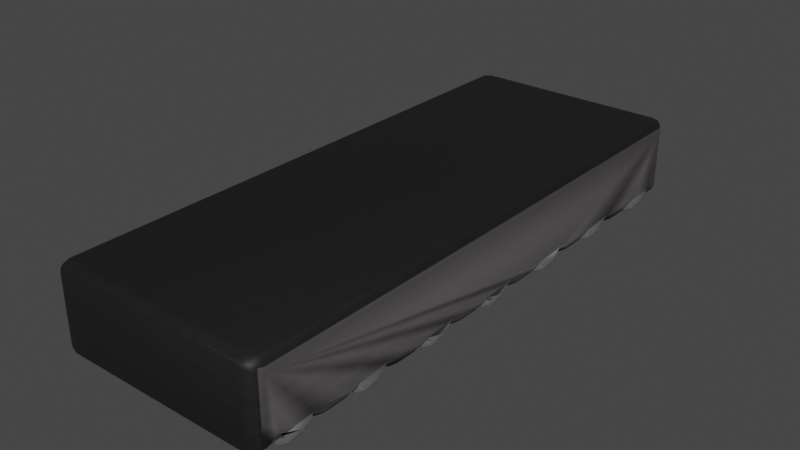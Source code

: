 # Source: SON50P350X135X55-14N.blend  (saved by Blender 3.2.14; exported with 4.5.12 LTS)
import bpy
from mathutils import Matrix  # noqa: F401  (used for matrix-valued properties, if any)

bpy.ops.wm.read_factory_settings(use_empty=True)
scene = bpy.context.scene
scene.name = 'Scene'

# ---- collections
col_collection = bpy.data.collections.new('Collection'); scene.collection.children.link(col_collection)

# ---- materials (node trees are filled in below, after node groups)
mat_plastic_chip_detailed = bpy.data.materials.new('plastic_chip_detailed')
mat_plastic_chip_detailed.use_transparent_shadow = False
mat_plastic_chip_detailed.preview_render_type = 'CUBE'
mat_metal_pins = bpy.data.materials.new('metal_pins')
mat_metal_pins.use_transparent_shadow = False
mat_metal_pins.preview_render_type = 'CUBE'

# ---- node groups
ng_auto_smooth = bpy.data.node_groups.new('Auto Smooth', 'GeometryNodeTree')
_s = ng_auto_smooth.interface.new_socket(name='Geometry', in_out='OUTPUT', socket_type='NodeSocketGeometry')
_s = ng_auto_smooth.interface.new_socket(name='Geometry', in_out='INPUT', socket_type='NodeSocketGeometry')
_s = ng_auto_smooth.interface.new_socket(name='Angle', in_out='INPUT', socket_type='NodeSocketFloat')
_s.subtype = 'ANGLE'
_s.min_value = 0.0
_s.max_value = 3.142
ng_auto_smooth.is_modifier = True
_N = ng_auto_smooth.nodes; _L = ng_auto_smooth.links
n0 = _N.new('NodeGroupOutput'); n0.name = 'Group Output'; n0.location = (480, -100)
n1 = _N.new('NodeGroupInput'); n1.name = 'Group Input'; n1.location = (-420, -300)
n2 = _N.new('NodeGroupInput'); n2.name = 'Group Input.001'; n2.location = (-60, -100)
n3 = _N.new('GeometryNodeSetShadeSmooth'); n3.name = 'Set Shade Smooth'; n3.location = (120, -100)
n3.domain = 'EDGE'
n4 = _N.new('GeometryNodeSetShadeSmooth'); n4.name = 'Set Shade Smooth.001'; n4.location = (300, -100)
n5 = _N.new('GeometryNodeInputMeshEdgeAngle'); n5.name = 'Edge Angle'; n5.location = (-420, -220)
n6 = _N.new('GeometryNodeInputEdgeSmooth'); n6.name = 'Is Edge Smooth'; n6.location = (-60, -160)
n7 = _N.new('GeometryNodeInputShadeSmooth'); n7.name = 'Is Face Smooth'; n7.location = (-240, -340)
n8 = _N.new('FunctionNodeBooleanMath'); n8.name = 'Boolean Math'; n8.location = (-60, -220)
n9 = _N.new('FunctionNodeCompare'); n9.name = 'Compare'; n9.location = (-240, -180)
n9.operation = 'LESS_EQUAL'
_L.new(n5.outputs[0], n9.inputs[0])
_L.new(n4.outputs[0], n0.inputs[0])
_L.new(n1.outputs[1], n9.inputs[1])
_L.new(n9.outputs[0], n8.inputs[0])
_L.new(n7.outputs[0], n8.inputs[1])
_L.new(n2.outputs[0], n3.inputs[0])
_L.new(n6.outputs[0], n3.inputs[1])
_L.new(n3.outputs[0], n4.inputs[0])
_L.new(n8.outputs[0], n3.inputs[2])
n0.is_active_output = True

# ---- material node trees
mat_plastic_chip_detailed.use_nodes = True; mat_plastic_chip_detailed.node_tree.nodes.clear()
_N = mat_plastic_chip_detailed.node_tree.nodes; _L = mat_plastic_chip_detailed.node_tree.links
n0 = _N.new('ShaderNodeTexVoronoi'); n0.name = 'Voronoi Texture'; n0.location = (-17912, 1250)
n1 = _N.new('ShaderNodeOutputMaterial'); n1.name = 'Material Output'; n1.location = (1872, 639)
n2 = _N.new('ShaderNodeNewGeometry'); n2.name = 'Geometry'; n2.location = (961, 1090)
n3 = _N.new('ShaderNodeValToRGB'); n3.name = 'ColorRamp.007'; n3.location = (1181, 773)
while len(n3.color_ramp.elements) > 1: n3.color_ramp.elements.remove(n3.color_ramp.elements[-1])
n3.color_ramp.elements[0].position = 0.3182; n3.color_ramp.elements[0].color = (0.5119, 0.5119, 0.5119, 1.0)
_e = n3.color_ramp.elements.new(0.75); _e.color = (1.0, 0.8921, 0.9277, 1.0)
n4 = _N.new('ShaderNodeTexCoord'); n4.name = 'Texture Coordinate.001'; n4.location = (351, 244)
n5 = _N.new('ShaderNodeBump'); n5.name = 'Bump.001'; n5.location = (1139, 402)
n5.inputs[0].default_value = 0.04
n5.inputs[1].default_value = 1.0
n5.inputs[2].default_value = 1.0
n6 = _N.new('ShaderNodeBsdfPrincipled'); n6.name = 'Principled BSDF'; n6.location = (1501, 615)
n6.distribution = 'GGX'
n6.subsurface_method = 'BURLEY'
n6.inputs[3].default_value = 1.45
n6.inputs[27].default_value = (0.0, 0.0, 0.0, 1.0)
n6.inputs[28].default_value = 1.0
n7 = _N.new('ShaderNodeValToRGB'); n7.name = 'ColorRamp.006'; n7.location = (1181, 1056)
while len(n7.color_ramp.elements) > 1: n7.color_ramp.elements.remove(n7.color_ramp.elements[-1])
n7.color_ramp.elements[0].position = 0.5023; n7.color_ramp.elements[0].color = (0.006974, 0.006974, 0.006974, 1.0)
_e = n7.color_ramp.elements.new(0.5523); _e.color = (0.06171, 0.05594, 0.05776, 1.0)
n8 = _N.new('ShaderNodeTexNoise'); n8.name = 'Noise Texture.002'; n8.location = (690, 352)
n8.inputs[3].default_value = 8.0
n9 = _N.new('ShaderNodeBump'); n9.name = 'Bump'; n9.location = (843, 652)
n9.inputs[0].default_value = 0.1
n9.inputs[1].default_value = 1.0
n9.inputs[2].default_value = 1.0
_L.new(n2.outputs[7], n7.inputs[0])
_L.new(n7.outputs[0], n6.inputs[0])
_L.new(n2.outputs[7], n3.inputs[0])
_L.new(n3.outputs[0], n6.inputs[2])
_L.new(n8.outputs[0], n5.inputs[3])
_L.new(n9.outputs[0], n5.inputs[4])
_L.new(n5.outputs[0], n6.inputs[5])
_L.new(n6.outputs[0], n1.inputs[0])
_L.new(n4.outputs[2], n8.inputs[0])
n1.is_active_output = True
mat_metal_pins.use_nodes = True; mat_metal_pins.node_tree.nodes.clear()
_N = mat_metal_pins.node_tree.nodes; _L = mat_metal_pins.node_tree.links
n0 = _N.new('ShaderNodeMapping'); n0.name = 'Mapping'; n0.location = (-1447, -91)
n0.inputs[3].default_value = (4.8, 1.2, 1.1)
n1 = _N.new('ShaderNodeBsdfPrincipled'); n1.name = 'Principled BSDF'; n1.location = (-560, 254)
n1.distribution = 'GGX'
n1.subsurface_method = 'BURLEY'
n1.inputs[1].default_value = 0.7818
n1.inputs[2].default_value = 0.2886
n1.inputs[3].default_value = 1.45
n1.inputs[13].default_value = 0.0
n1.inputs[27].default_value = (0.0, 0.0, 0.0, 1.0)
n1.inputs[28].default_value = 1.0
n2 = _N.new('ShaderNodeOutputMaterial'); n2.name = 'Material Output.002'; n2.location = (-205, 253)
n2.width = 213
n3 = _N.new('ShaderNodeTexNoise'); n3.name = 'Noise Texture.002'; n3.location = (-1228, -73)
n3.inputs[2].default_value = 0.1
n3.inputs[3].default_value = 7.0
n3.inputs[4].default_value = 0.6
n3.inputs[8].default_value = 0.4
n4 = _N.new('ShaderNodeTexCoord'); n4.name = 'Texture Coordinate'; n4.location = (-1636, -116)
n5 = _N.new('ShaderNodeMix'); n5.name = 'Mix.001'; n5.location = (-921, 45)
n5.data_type = 'RGBA'
n5.inputs[6].default_value = (0.9398, 0.9547, 1.0, 1.0)
n5.inputs[7].default_value = (0.13, 0.1259, 0.1359, 1.0)
n6 = _N.new('ShaderNodeBump'); n6.name = 'Bump.001'; n6.location = (-1001, -227)
n6.inputs[0].default_value = 0.05
n6.inputs[1].default_value = 0.01
n6.inputs[2].default_value = 1.0
_L.new(n1.outputs[0], n2.inputs[0])
_L.new(n3.outputs[0], n6.inputs[3])
_L.new(n0.outputs[0], n3.inputs[0])
_L.new(n3.outputs[0], n5.inputs[0])
_L.new(n4.outputs[3], n0.inputs[0])
_L.new(n5.outputs[2], n1.inputs[0])
_L.new(n6.outputs[0], n1.inputs[5])
n2.is_active_output = True

# ---- world
world_world = bpy.data.worlds.new('World'); scene.world = world_world
world_world.use_nodes = True; world_world.node_tree.nodes.clear()
_N = world_world.node_tree.nodes; _L = world_world.node_tree.links
n0 = _N.new('ShaderNodeOutputWorld'); n0.name = 'World Output'; n0.location = (300, 300)
n1 = _N.new('ShaderNodeBackground'); n1.name = 'Background'; n1.location = (10, 300)
n1.inputs[0].default_value = (0.05088, 0.05088, 0.05088, 1.0)
_L.new(n1.outputs[0], n0.inputs[0])
n0.is_active_output = True
world_world.color = (0.05088, 0.05088, 0.05088)
world_world.use_sun_shadow = False
world_world.sun_shadow_jitter_overblur = 0.0

# ---- meshes
me_shape_9_indexedfaceset_004 = bpy.data.meshes.new('SHAPE_9_IndexedFaceSet.004')
me_shape_9_indexedfaceset_004.from_pydata([(-0.1476, 0.01969, -0.6299), (-0.1476, 0.07874, -0.6299), (0.2657, 0.07874, 0.1575), (0.2657, 0.01969, -0.689), (0.2657, 0.01969, -0.6299), (0.2657, 0.01969, -0.4331), (0.2657, 0.01969, -0.2362), (0.2657, 0.07874, -0.03937), (0.2657, 0.07874, 0.03937), (-0.2657, 0.01969, -0.1575), (-0.2657, 0.01969, -0.2362), (-0.2657, 0.01969, -0.4331), (-0.2657, 0.01969, -0.689), (-0.2657, 0.01969, 0.5512), (-0.2657, 0.07874, 0.2362), (-0.2657, 0.01969, 0.03937), (-0.1476, 0.01969, 0.1575), (-0.2657, 0.01969, 0.3543), (-0.1476, 0.01969, 0.4331), (-0.1476, 0.01969, 0.5512), (-0.2657, 0.01969, 0.6299), (0.1476, 0.01969, 0.6299), (0.2657, 0.01969, 0.4331), (0.1476, 0.01969, 0.4331), (0.1476, 0.01969, 0.2362), (0.1476, 0.01969, 0.1575), (0.2657, 0.01969, 0.1575), (0.2657, 0.01969, 0.03937), (0.2657, 0.01969, -0.03937), (0.1476, 0.01969, -0.3543), (0.2657, 0.01969, -0.5512), (-0.2657, 0.01969, -0.6299), (-0.1476, 0.01969, -0.5512), (-0.2657, 0.01969, -0.5512), (-0.1476, 0.01969, -0.2362), (-0.1476, 0.01969, -0.03937), (-0.1476, 0.01969, 0.03937), (0.2657, 0.01969, 0.689), (-0.2657, 0.01969, 0.689), (-0.2657, 0.2165, 0.689), (-0.2657, 0.2165, -0.689), (0.2657, 0.2165, -0.689), (0.2657, 0.2165, 0.689), (-0.1476, 0.07874, -0.5512), (0.2657, 0.07874, -0.6299), (0.1476, 0.01969, -0.5512), (0.1476, 0.01969, -0.6299), (0.2657, 0.07874, -0.5512), (0.1476, 0.01969, -0.4331), (0.2657, 0.01969, -0.3543), (0.1476, 0.07874, -0.3543), (-0.2657, 0.01969, 0.4331), (-0.1476, 0.07874, 0.4331), (-0.1476, 0.01969, 0.3543), (0.1476, 0.01969, 0.5512), (0.2657, 0.01969, 0.5512), (0.2657, 0.07874, 0.5512), (0.2657, 0.01969, 0.6299), (-0.1476, 0.01969, 0.6299), (-0.1476, 0.07874, 0.5512), (-0.2657, 0.07874, 0.6299), (-0.1476, 0.07874, 0.6299), (0.1476, 0.01969, -0.03937), (0.1476, 0.01969, 0.03937), (-0.1476, 0.01969, -0.1575), (-0.1476, 0.07874, -0.2362), (0.1476, 0.01969, -0.2362), (0.1476, 0.01969, -0.1575), (0.2657, 0.01969, -0.1575), (-0.1476, 0.01969, -0.3543), (-0.2657, 0.01969, -0.3543), (-0.1476, 0.07874, -0.3543), (-0.1476, 0.01969, -0.4331), (0.2657, 0.01969, 0.3543), (0.2657, 0.07874, 0.3543), (0.1476, 0.01969, 0.3543), (0.2657, 0.07874, 0.4331), (0.1476, 0.07874, 0.3543), (-0.1476, 0.01969, 0.2362), (-0.2657, 0.01969, 0.2362), (-0.2657, 0.01969, 0.1575), (-0.1476, 0.07874, 0.1575), (0.2657, 0.01969, 0.2362), (0.1476, 0.07874, 0.2362), (0.1476, 0.07874, 0.1575), (0.2657, 0.07874, 0.2362), (-0.2657, 0.07874, 0.03937), (-0.2657, 0.01969, -0.03937), (-0.2657, 0.07874, -0.03937), (0.2657, 0.0, -0.5512), (0.2657, 0.0, -0.6299), (0.1476, 0.0, -0.5512), (0.1476, 0.07874, -0.5512), (0.1476, 0.07874, -0.6299), (0.1476, 0.0, -0.6299), (-0.1476, 0.0, -0.5512), (-0.2657, 0.0, -0.5512), (-0.1476, 0.0, -0.6299), (-0.2657, 0.0, -0.6299), (-0.2657, 0.07874, -0.5512), (-0.2657, 0.07874, -0.6299), (0.2657, 0.0, -0.3543), (0.2657, 0.07874, -0.3543), (0.1476, 0.0, -0.4331), (0.1476, 0.0, -0.3543), (0.2657, 0.0, -0.4331), (0.2657, 0.07874, -0.4331), (0.1476, 0.07874, -0.4331), (0.1476, 0.0, -0.2362), (0.2657, 0.0, -0.1575), (0.2657, 0.07874, -0.1575), (0.2657, 0.07874, -0.2362), (0.1476, 0.0, -0.1575), (0.1476, 0.07874, -0.1575), (0.2657, 0.0, -0.2362), (0.1476, 0.07874, -0.2362), (0.1476, 0.0, 0.03937), (0.2657, 0.0, -0.03937), (0.2657, 0.0, 0.03937), (0.1476, 0.0, -0.03937), (0.1476, 0.07874, -0.03937), (0.1476, 0.07874, 0.03937), (0.2657, 0.0, 0.1575), (0.2657, 0.0, 0.2362), (0.1476, 0.0, 0.1575), (0.1476, 0.0, 0.2362), (0.2657, 0.0, 0.4331), (0.2657, 0.0, 0.3543), (0.1476, 0.0, 0.4331), (0.1476, 0.07874, 0.4331), (0.1476, 0.0, 0.3543), (0.2657, 0.0, 0.6299), (0.2657, 0.0, 0.5512), (0.2657, 0.07874, 0.6299), (0.1476, 0.0, 0.5512), (0.1476, 0.0, 0.6299), (0.1476, 0.07874, 0.6299), (0.1476, 0.07874, 0.5512), (-0.2657, 0.0, -0.3543), (-0.2657, 0.0, -0.4331), (-0.2657, 0.07874, -0.4331), (-0.2657, 0.07874, -0.3543), (-0.1476, 0.0, -0.4331), (-0.1476, 0.07874, -0.4331), (-0.1476, 0.0, -0.3543), (-0.2657, 0.0, -0.1575), (-0.1476, 0.0, -0.2362), (-0.2657, 0.0, -0.2362), (-0.1476, 0.0, -0.1575), (-0.1476, 0.07874, -0.1575), (-0.2657, 0.07874, -0.1575), (-0.2657, 0.07874, -0.2362), (-0.2657, 0.0, 0.03937), (-0.2657, 0.0, -0.03937), (-0.1476, 0.0, -0.03937), (-0.1476, 0.0, 0.03937), (-0.1476, 0.07874, 0.03937), (-0.1476, 0.07874, -0.03937), (-0.2657, 0.0, 0.2362), (-0.1476, 0.0, 0.1575), (-0.2657, 0.0, 0.1575), (-0.1476, 0.0, 0.2362), (-0.1476, 0.07874, 0.2362), (-0.2657, 0.07874, 0.1575), (-0.2657, 0.0, 0.4331), (-0.1476, 0.0, 0.3543), (-0.2657, 0.0, 0.3543), (-0.2657, 0.07874, 0.4331), (-0.1476, 0.07874, 0.3543), (-0.2657, 0.07874, 0.3543), (-0.1476, 0.0, 0.4331), (-0.2657, 0.0, 0.6299), (-0.1476, 0.0, 0.6299), (-0.2657, 0.07874, 0.5512), (-0.2657, 0.0, 0.5512), (-0.1476, 0.0, 0.5512)], [], [(1, 0, 31), (1, 31, 100), (44, 3, 4), (41, 44, 47), (41, 3, 44), (106, 47, 30), (106, 30, 5), (106, 41, 47), (102, 41, 106), (111, 102, 49), (111, 49, 6), (111, 41, 102), (7, 110, 68), (7, 68, 28), (2, 8, 27), (2, 27, 26), (74, 85, 82), (74, 82, 73), (56, 76, 22), (56, 22, 55), (133, 57, 37), (42, 74, 76), (42, 56, 133), (42, 85, 74), (42, 76, 56), (42, 133, 37), (42, 41, 111), (42, 111, 110), (42, 110, 7), (42, 7, 8), (42, 8, 2), (42, 2, 85), (60, 38, 20), (39, 60, 173), (39, 38, 60), (167, 173, 13), (167, 13, 51), (167, 39, 173), (169, 39, 167), (14, 169, 17), (14, 17, 79), (14, 39, 169), (86, 163, 80), (86, 80, 15), (150, 88, 87), (150, 87, 9), (141, 151, 10), (141, 10, 70), (99, 140, 11), (99, 11, 33), (100, 31, 12), (40, 141, 140), (40, 99, 100), (40, 151, 141), (40, 140, 99), (40, 100, 12), (40, 39, 14), (40, 14, 163), (40, 163, 86), (40, 86, 88), (40, 88, 150), (40, 150, 151), (0, 12, 31), (72, 32, 33), (72, 33, 11), (3, 0, 46), (3, 12, 0), (45, 0, 32), (45, 46, 0), (34, 69, 70), (34, 70, 10), (4, 3, 46), (87, 64, 9), (48, 32, 72), (48, 45, 32), (29, 72, 69), (29, 48, 72), (35, 64, 87), (5, 45, 48), (5, 30, 45), (66, 29, 69), (66, 69, 34), (67, 66, 34), (67, 34, 64), (16, 15, 80), (16, 36, 15), (6, 49, 29), (6, 29, 66), (62, 67, 64), (62, 64, 35), (62, 68, 67), (63, 62, 35), (63, 35, 36), (53, 78, 79), (53, 79, 17), (28, 68, 62), (25, 36, 16), (25, 63, 36), (24, 16, 78), (24, 25, 16), (19, 18, 51), (19, 51, 13), (26, 27, 63), (26, 63, 25), (58, 20, 38), (75, 78, 53), (75, 24, 78), (23, 53, 18), (23, 75, 53), (73, 82, 24), (73, 24, 75), (54, 19, 58), (54, 23, 18), (54, 18, 19), (22, 23, 54), (21, 54, 58), (21, 58, 38), (55, 22, 54), (37, 57, 21), (37, 21, 38), (39, 42, 37), (39, 37, 38), (41, 40, 12), (41, 12, 3), (42, 39, 40), (42, 40, 41), (99, 33, 32), (99, 32, 43), (43, 32, 0), (43, 0, 1), (1, 43, 99), (1, 99, 100), (44, 4, 46), (44, 46, 93), (93, 46, 45), (93, 45, 92), (92, 45, 30), (92, 30, 47), (47, 92, 93), (47, 93, 44), (106, 5, 48), (106, 48, 107), (107, 48, 29), (107, 29, 50), (50, 29, 49), (50, 49, 102), (102, 50, 107), (102, 107, 106), (167, 51, 18), (167, 18, 52), (52, 18, 53), (52, 53, 168), (168, 53, 17), (168, 17, 169), (168, 52, 167), (168, 167, 169), (56, 55, 54), (56, 54, 137), (137, 54, 21), (137, 21, 136), (136, 21, 57), (136, 57, 133), (133, 136, 137), (133, 137, 56), (60, 20, 58), (60, 58, 61), (61, 58, 19), (61, 19, 59), (59, 19, 13), (59, 13, 173), (59, 61, 60), (59, 60, 173), (7, 28, 62), (7, 62, 120), (120, 62, 63), (120, 63, 121), (121, 63, 27), (121, 27, 8), (8, 121, 120), (8, 120, 7), (150, 9, 64), (150, 64, 149), (149, 64, 34), (149, 34, 65), (65, 34, 10), (65, 10, 151), (65, 149, 150), (65, 150, 151), (111, 6, 66), (111, 66, 115), (115, 66, 67), (115, 67, 113), (113, 67, 68), (113, 68, 110), (110, 113, 115), (110, 115, 111), (141, 70, 69), (141, 69, 71), (71, 69, 72), (71, 72, 143), (143, 72, 11), (143, 11, 140), (143, 71, 141), (143, 141, 140), (74, 73, 75), (74, 75, 77), (77, 75, 23), (77, 23, 129), (129, 23, 22), (129, 22, 76), (76, 129, 77), (76, 77, 74), (14, 79, 78), (14, 78, 162), (162, 78, 16), (162, 16, 81), (81, 16, 80), (81, 80, 163), (81, 162, 14), (81, 14, 163), (2, 26, 25), (2, 25, 84), (84, 25, 24), (84, 24, 83), (83, 24, 82), (83, 82, 85), (85, 83, 84), (85, 84, 2), (86, 15, 36), (86, 36, 156), (156, 36, 35), (156, 35, 157), (157, 35, 87), (157, 87, 88), (157, 156, 86), (157, 86, 88), (89, 94, 91), (89, 90, 94), (47, 90, 89), (47, 44, 90), (92, 89, 91), (92, 47, 89), (93, 91, 94), (93, 92, 91), (44, 94, 90), (44, 93, 94), (44, 47, 92), (44, 92, 93), (97, 96, 95), (97, 98, 96), (100, 96, 98), (100, 99, 96), (1, 98, 97), (1, 100, 98), (43, 97, 95), (43, 1, 97), (99, 95, 96), (99, 43, 95), (101, 103, 104), (101, 105, 103), (102, 105, 101), (102, 106, 105), (50, 101, 104), (50, 102, 101), (107, 104, 103), (107, 50, 104), (106, 103, 105), (106, 107, 103), (106, 102, 50), (106, 50, 107), (109, 108, 112), (109, 114, 108), (110, 114, 109), (110, 111, 114), (113, 109, 112), (113, 110, 109), (115, 112, 108), (115, 113, 112), (111, 108, 114), (111, 115, 108), (111, 110, 113), (111, 113, 115), (118, 119, 116), (118, 117, 119), (8, 117, 118), (8, 7, 117), (121, 118, 116), (121, 8, 118), (120, 116, 119), (120, 121, 116), (7, 119, 117), (7, 120, 119), (7, 8, 121), (7, 121, 120), (123, 124, 125), (123, 122, 124), (85, 122, 123), (85, 2, 122), (83, 123, 125), (83, 85, 123), (84, 125, 124), (84, 83, 125), (2, 124, 122), (2, 84, 124), (2, 85, 83), (2, 83, 84), (126, 130, 128), (126, 127, 130), (76, 127, 126), (76, 74, 127), (129, 126, 128), (129, 76, 126), (77, 128, 130), (77, 129, 128), (74, 130, 127), (74, 77, 130), (74, 76, 129), (74, 129, 77), (131, 134, 135), (131, 132, 134), (133, 132, 131), (133, 56, 132), (136, 131, 135), (136, 133, 131), (137, 135, 134), (137, 136, 135), (56, 134, 132), (56, 137, 134), (56, 133, 136), (56, 136, 137), (142, 138, 144), (142, 139, 138), (140, 138, 139), (140, 141, 138), (143, 139, 142), (143, 140, 139), (71, 142, 144), (71, 143, 142), (141, 144, 138), (141, 71, 144), (146, 145, 148), (146, 147, 145), (151, 145, 147), (151, 150, 145), (65, 147, 146), (65, 151, 147), (149, 146, 148), (149, 65, 146), (150, 148, 145), (150, 149, 148), (154, 152, 155), (154, 153, 152), (88, 152, 153), (88, 86, 152), (157, 153, 154), (157, 88, 153), (156, 154, 155), (156, 157, 154), (86, 155, 152), (86, 156, 155), (159, 158, 161), (159, 160, 158), (163, 158, 160), (163, 14, 158), (81, 160, 159), (81, 163, 160), (162, 159, 161), (162, 81, 159), (14, 161, 158), (14, 162, 161), (165, 164, 170), (165, 166, 164), (169, 164, 166), (169, 167, 164), (168, 166, 165), (168, 169, 166), (52, 165, 170), (52, 168, 165), (167, 170, 164), (167, 52, 170), (175, 171, 172), (175, 174, 171), (173, 171, 174), (173, 60, 171), (59, 174, 175), (59, 173, 174), (61, 175, 172), (61, 59, 175), (60, 172, 171), (60, 61, 172)])
me_shape_9_indexedfaceset_004.polygons.foreach_set('use_smooth', [True] * 390)
me_shape_9_indexedfaceset_004.polygons.foreach_set('material_index', [0, 0, 0, 0, 0, 0, 0, 0, 0, 0, 0, 0, 0, 0, 0, 0, 0, 0, 0, 0, 0, 0, 0, 0, 0, 0, 0, 0, 0, 0, 0, 0, 0, 0, 0, 0, 0, 0, 0, 0, 0, 0, 0, 0, 0, 0, 0, 0, 0, 0, 0, 0, 0, 0, 0, 0, 0, 0, 0, 0, 0, 0, 0, 0, 0, 0, 0, 0, 0, 0, 0, 0, 0, 0, 0, 0, 0, 0, 0, 0, 0, 0, 0, 0, 0, 0, 0, 0, 0, 0, 0, 0, 0, 0, 0, 0, 0, 0, 0, 0, 0, 0, 0, 0, 0, 0, 0, 0, 0, 0, 0, 0, 0, 0, 0, 0, 0, 0, 0, 0, 0, 0, 0, 0, 0, 0, 0, 0, 0, 0, 0, 0, 0, 0, 0, 0, 0, 0, 0, 0, 0, 0, 0, 0, 0, 0, 0, 0, 0, 0, 0, 0, 0, 0, 0, 0, 0, 0, 0, 0, 0, 0, 0, 0, 0, 0, 0, 0, 0, 0, 0, 0, 0, 0, 0, 0, 0, 0, 0, 0, 0, 0, 0, 0, 0, 0, 0, 0, 0, 0, 0, 0, 0, 0, 0, 0, 0, 0, 0, 0, 0, 0, 0, 0, 0, 0, 0, 0, 0, 0, 0, 0, 0, 0, 0, 0, 0, 0, 0, 0, 0, 0, 0, 0, 0, 0, 0, 0, 0, 0, 0, 0, 0, 0, 0, 0, 1, 1, 1, 1, 1, 1, 1, 1, 1, 1, 1, 1, 1, 1, 1, 1, 1, 1, 1, 1, 1, 1, 1, 1, 1, 1, 1, 1, 1, 1, 1, 1, 1, 1, 1, 1, 1, 1, 1, 1, 1, 1, 1, 1, 1, 1, 1, 1, 1, 1, 1, 1, 1, 1, 1, 1, 1, 1, 1, 1, 1, 1, 1, 1, 1, 1, 1, 1, 1, 1, 1, 1, 1, 1, 1, 1, 1, 1, 1, 1, 1, 1, 1, 1, 1, 1, 1, 1, 1, 1, 1, 1, 1, 1, 1, 1, 1, 1, 1, 1, 1, 1, 1, 1, 1, 1, 1, 1, 1, 1, 1, 1, 1, 1, 1, 1, 1, 1, 1, 1, 1, 1, 1, 1, 1, 1, 1, 1, 1, 1, 1, 1, 1, 1, 1, 1, 1, 1, 1, 1, 1, 1, 1, 1, 1, 1, 1, 1, 1, 1, 1, 1, 1, 1])
_uv = me_shape_9_indexedfaceset_004.uv_layers.new(name='UVMap')
_uv.uv.foreach_set('vector', [1.0, 1.0, 1.0, 0.0, 0.0, 0.0, 1.0, 1.0, 0.0, 0.0, 0.0, 1.0, 0.04286, 0.3, 0.0, 0.0, 0.04286, 0.0, 0.0, 1.0, 0.04286, 0.3, 0.1, 0.3, 0.0, 1.0, 0.0, 0.0, 0.04286, 0.3, 0.1857, 0.3, 0.1, 0.3, 0.1, 0.0, 0.1857, 0.3, 0.1, 0.0, 0.1857, 0.0, 0.1857, 0.3, 0.0, 1.0, 0.1, 0.3, 0.2429, 0.3, 0.0, 1.0, 0.1857, 0.3, 0.3286, 0.3, 0.2429, 0.3, 0.2429, 0.0, 0.3286, 0.3, 0.2429, 0.0, 0.3286, 0.0, 0.3286, 0.3, 0.0, 1.0, 0.2429, 0.3, 0.4714, 0.3, 0.3857, 0.3, 0.3857, 0.0, 0.4714, 0.3, 0.3857, 0.0, 0.4714, 0.0, 0.6143, 0.3, 0.5286, 0.3, 0.5286, 0.0, 0.6143, 0.3, 0.5286, 0.0, 0.6143, 0.0, 0.7571, 0.3, 0.6714, 0.3, 0.6714, 0.0, 0.7571, 0.3, 0.6714, 0.0, 0.7571, 0.0, 0.9, 0.3, 0.8143, 0.3, 0.8143, 0.0, 0.9, 0.3, 0.8143, 0.0, 0.9, 0.0, 0.9571, 0.3, 0.9571, 0.0, 1.0, 0.0, 1.0, 1.0, 0.7571, 0.3, 0.8143, 0.3, 1.0, 1.0, 0.9, 0.3, 0.9571, 0.3, 1.0, 1.0, 0.6714, 0.3, 0.7571, 0.3, 1.0, 1.0, 0.8143, 0.3, 0.9, 0.3, 1.0, 1.0, 0.9571, 0.3, 1.0, 0.0, 1.0, 1.0, 0.0, 1.0, 0.3286, 0.3, 1.0, 1.0, 0.3286, 0.3, 0.3857, 0.3, 1.0, 1.0, 0.3857, 0.3, 0.4714, 0.3, 1.0, 1.0, 0.4714, 0.3, 0.5286, 0.3, 1.0, 1.0, 0.5286, 0.3, 0.6143, 0.3, 1.0, 1.0, 0.6143, 0.3, 0.6714, 0.3, 0.9571, 0.3, 1.0, 0.0, 0.9571, 0.0, 1.0, 1.0, 0.9571, 0.3, 0.9, 0.3, 1.0, 1.0, 1.0, 0.0, 0.9571, 0.3, 0.8143, 0.3, 0.9, 0.3, 0.9, 0.0, 0.8143, 0.3, 0.9, 0.0, 0.8143, 0.0, 0.8143, 0.3, 1.0, 1.0, 0.9, 0.3, 0.7571, 0.3, 1.0, 1.0, 0.8143, 0.3, 0.6714, 0.3, 0.7571, 0.3, 0.7571, 0.0, 0.6714, 0.3, 0.7571, 0.0, 0.6714, 0.0, 0.6714, 0.3, 1.0, 1.0, 0.7571, 0.3, 0.5286, 0.3, 0.6143, 0.3, 0.6143, 0.0, 0.5286, 0.3, 0.6143, 0.0, 0.5286, 0.0, 0.3857, 0.3, 0.4714, 0.3, 0.4714, 0.0, 0.3857, 0.3, 0.4714, 0.0, 0.3857, 0.0, 0.2429, 0.3, 0.3286, 0.3, 0.3286, 0.0, 0.2429, 0.3, 0.3286, 0.0, 0.2429, 0.0, 0.1, 0.3, 0.1857, 0.3, 0.1857, 0.0, 0.1, 0.3, 0.1857, 0.0, 0.1, 0.0, 0.04286, 0.3, 0.04286, 0.0, 0.0, 0.0, 0.0, 1.0, 0.2429, 0.3, 0.1857, 0.3, 0.0, 1.0, 0.1, 0.3, 0.04286, 0.3, 0.0, 1.0, 0.3286, 0.3, 0.2429, 0.3, 0.0, 1.0, 0.1857, 0.3, 0.1, 0.3, 0.0, 1.0, 0.04286, 0.3, 0.0, 0.0, 0.0, 1.0, 1.0, 1.0, 0.6714, 0.3, 0.0, 1.0, 0.6714, 0.3, 0.6143, 0.3, 0.0, 1.0, 0.6143, 0.3, 0.5286, 0.3, 0.0, 1.0, 0.5286, 0.3, 0.4714, 0.3, 0.0, 1.0, 0.4714, 0.3, 0.3857, 0.3, 0.0, 1.0, 0.3857, 0.3, 0.3286, 0.3, 0.04286, 0.2222, 0.0, 0.0, 0.04286, 0.0, 0.1857, 0.2222, 0.1, 0.2222, 0.1, 0.0, 0.1857, 0.2222, 0.1, 0.0, 0.1857, 0.0, 0.0, 1.0, 0.04286, 0.2222, 0.04286, 0.7778, 0.0, 1.0, 0.0, 0.0, 0.04286, 0.2222, 0.1, 0.7778, 0.04286, 0.2222, 0.1, 0.2222, 0.1, 0.7778, 0.04286, 0.7778, 0.04286, 0.2222, 0.3286, 0.2222, 0.2429, 0.2222, 0.2429, 0.0, 0.3286, 0.2222, 0.2429, 0.0, 0.3286, 0.0, 0.04286, 1.0, 0.0, 1.0, 0.04286, 0.7778, 0.4714, 0.0, 0.3857, 0.2222, 0.3857, 0.0, 0.1857, 0.7778, 0.1, 0.2222, 0.1857, 0.2222, 0.1857, 0.7778, 0.1, 0.7778, 0.1, 0.2222, 0.2429, 0.7778, 0.1857, 0.2222, 0.2429, 0.2222, 0.2429, 0.7778, 0.1857, 0.7778, 0.1857, 0.2222, 0.4714, 0.2222, 0.3857, 0.2222, 0.4714, 0.0, 0.1857, 1.0, 0.1, 0.7778, 0.1857, 0.7778, 0.1857, 1.0, 0.1, 1.0, 0.1, 0.7778, 0.3286, 0.7778, 0.2429, 0.7778, 0.2429, 0.2222, 0.3286, 0.7778, 0.2429, 0.2222, 0.3286, 0.2222, 0.3857, 0.7778, 0.3286, 0.7778, 0.3286, 0.2222, 0.3857, 0.7778, 0.3286, 0.2222, 0.3857, 0.2222, 0.6143, 0.2222, 0.5286, 0.0, 0.6143, 0.0, 0.6143, 0.2222, 0.5286, 0.2222, 0.5286, 0.0, 0.3286, 1.0, 0.2429, 1.0, 0.2429, 0.7778, 0.3286, 1.0, 0.2429, 0.7778, 0.3286, 0.7778, 0.4714, 0.7778, 0.3857, 0.7778, 0.3857, 0.2222, 0.4714, 0.7778, 0.3857, 0.2222, 0.4714, 0.2222, 0.4714, 0.7778, 0.3857, 1.0, 0.3857, 0.7778, 0.5286, 0.7778, 0.4714, 0.7778, 0.4714, 0.2222, 0.5286, 0.7778, 0.4714, 0.2222, 0.5286, 0.2222, 0.7571, 0.2222, 0.6714, 0.2222, 0.6714, 0.0, 0.7571, 0.2222, 0.6714, 0.0, 0.7571, 0.0, 0.4714, 1.0, 0.3857, 1.0, 0.4714, 0.7778, 0.6143, 0.7778, 0.5286, 0.2222, 0.6143, 0.2222, 0.6143, 0.7778, 0.5286, 0.7778, 0.5286, 0.2222, 0.6714, 0.7778, 0.6143, 0.2222, 0.6714, 0.2222, 0.6714, 0.7778, 0.6143, 0.7778, 0.6143, 0.2222, 0.9, 0.2222, 0.8143, 0.2222, 0.8143, 0.0, 0.9, 0.2222, 0.8143, 0.0, 0.9, 0.0, 0.6143, 1.0, 0.5286, 1.0, 0.5286, 0.7778, 0.6143, 1.0, 0.5286, 0.7778, 0.6143, 0.7778, 0.9571, 0.2222, 0.9571, 0.0, 1.0, 0.0, 0.7571, 0.7778, 0.6714, 0.2222, 0.7571, 0.2222, 0.7571, 0.7778, 0.6714, 0.7778, 0.6714, 0.2222, 0.8143, 0.7778, 0.7571, 0.2222, 0.8143, 0.2222, 0.8143, 0.7778, 0.7571, 0.7778, 0.7571, 0.2222, 0.7571, 1.0, 0.6714, 1.0, 0.6714, 0.7778, 0.7571, 1.0, 0.6714, 0.7778, 0.7571, 0.7778, 0.9, 0.7778, 0.9, 0.2222, 0.9571, 0.2222, 0.9, 0.7778, 0.8143, 0.7778, 0.8143, 0.2222, 0.9, 0.7778, 0.8143, 0.2222, 0.9, 0.2222, 0.8143, 1.0, 0.8143, 0.7778, 0.9, 0.7778, 0.9571, 0.7778, 0.9, 0.7778, 0.9571, 0.2222, 0.9571, 0.7778, 0.9571, 0.2222, 1.0, 0.0, 0.9, 1.0, 0.8143, 1.0, 0.9, 0.7778, 1.0, 1.0, 0.9571, 1.0, 0.9571, 0.7778, 1.0, 1.0, 0.9571, 0.7778, 1.0, 0.0, 0.0, 1.0, 1.0, 1.0, 1.0, 0.0, 0.0, 1.0, 1.0, 0.0, 0.0, 0.0, 1.0, 1.0, 0.0, 1.0, 0.0, 0.0, 1.0, 1.0, 0.0, 0.0, 1.0, 0.0, 1.0, 1.0, 1.0, 0.0, 0.0, 0.0, 1.0, 1.0, 0.0, 0.0, 0.0, 1.0, 0.0, 1.0, 0.0, 0.0, 1.0, 0.0, 0.0, 1.0, 1.0, 0.0, 1.0, 1.0, 1.0, 1.0, 1.0, 0.0, 0.0, 0.0, 1.0, 1.0, 0.0, 0.0, 0.0, 1.0, 1.0, 0.0, 1.0, 1.0, 0.0, 1.0, 1.0, 0.0, 0.0, 1.0, 0.0, 0.0, 1.0, 1.0, 1.0, 0.0, 0.0, 0.0, 1.0, 1.0, 0.0, 0.0, 0.0, 1.0, 0.0, 1.0, 0.0, 0.0, 1.0, 0.0, 0.0, 1.0, 1.0, 0.0, 1.0, 1.0, 0.0, 1.0, 0.0, 0.0, 1.0, 0.0, 0.0, 1.0, 1.0, 0.0, 1.0, 1.0, 1.0, 1.0, 0.0, 1.0, 0.0, 0.0, 1.0, 1.0, 0.0, 0.0, 1.0, 0.0, 1.0, 1.0, 1.0, 0.0, 0.0, 0.0, 1.0, 1.0, 0.0, 0.0, 0.0, 1.0, 0.0, 1.0, 0.0, 0.0, 1.0, 0.0, 0.0, 1.0, 1.0, 0.0, 1.0, 1.0, 0.0, 1.0, 0.0, 0.0, 1.0, 0.0, 0.0, 1.0, 1.0, 0.0, 1.0, 1.0, 1.0, 1.0, 0.0, 1.0, 0.0, 0.0, 1.0, 1.0, 0.0, 0.0, 1.0, 0.0, 0.0, 1.0, 0.0, 0.0, 1.0, 0.0, 0.0, 1.0, 1.0, 0.0, 1.0, 1.0, 1.0, 1.0, 1.0, 0.0, 0.0, 0.0, 1.0, 1.0, 0.0, 0.0, 0.0, 1.0, 1.0, 1.0, 1.0, 0.0, 0.0, 0.0, 1.0, 1.0, 0.0, 0.0, 0.0, 1.0, 1.0, 0.0, 1.0, 1.0, 0.0, 1.0, 1.0, 0.0, 0.0, 1.0, 0.0, 0.0, 1.0, 1.0, 1.0, 0.0, 0.0, 0.0, 1.0, 1.0, 0.0, 0.0, 0.0, 1.0, 0.0, 1.0, 0.0, 0.0, 1.0, 0.0, 0.0, 1.0, 1.0, 0.0, 1.0, 1.0, 0.0, 1.0, 0.0, 0.0, 1.0, 0.0, 0.0, 1.0, 1.0, 0.0, 1.0, 1.0, 1.0, 1.0, 0.0, 1.0, 0.0, 0.0, 1.0, 1.0, 0.0, 0.0, 1.0, 0.0, 0.0, 1.0, 0.0, 0.0, 1.0, 0.0, 0.0, 1.0, 1.0, 0.0, 1.0, 1.0, 1.0, 1.0, 1.0, 0.0, 0.0, 0.0, 1.0, 1.0, 0.0, 0.0, 0.0, 1.0, 1.0, 1.0, 1.0, 0.0, 0.0, 0.0, 1.0, 1.0, 0.0, 0.0, 0.0, 1.0, 1.0, 0.0, 1.0, 1.0, 0.0, 1.0, 1.0, 0.0, 0.0, 1.0, 0.0, 0.0, 1.0, 1.0, 1.0, 0.0, 0.0, 0.0, 1.0, 1.0, 0.0, 0.0, 0.0, 1.0, 0.0, 1.0, 0.0, 0.0, 1.0, 0.0, 0.0, 1.0, 1.0, 0.0, 1.0, 1.0, 0.0, 1.0, 0.0, 0.0, 1.0, 0.0, 0.0, 1.0, 1.0, 0.0, 1.0, 1.0, 1.0, 1.0, 0.0, 1.0, 0.0, 0.0, 1.0, 1.0, 0.0, 0.0, 1.0, 0.0, 0.0, 1.0, 0.0, 0.0, 1.0, 0.0, 0.0, 1.0, 1.0, 0.0, 1.0, 1.0, 1.0, 1.0, 1.0, 0.0, 0.0, 0.0, 1.0, 1.0, 0.0, 0.0, 0.0, 1.0, 1.0, 1.0, 1.0, 0.0, 0.0, 0.0, 1.0, 1.0, 0.0, 0.0, 0.0, 1.0, 1.0, 0.0, 1.0, 1.0, 0.0, 1.0, 1.0, 0.0, 0.0, 1.0, 0.0, 0.0, 1.0, 1.0, 1.0, 0.0, 0.0, 0.0, 1.0, 1.0, 0.0, 0.0, 0.0, 1.0, 0.0, 1.0, 0.0, 0.0, 1.0, 0.0, 0.0, 1.0, 1.0, 0.0, 1.0, 1.0, 0.0, 1.0, 0.0, 0.0, 1.0, 0.0, 0.0, 1.0, 1.0, 0.0, 1.0, 1.0, 1.0, 1.0, 0.0, 1.0, 0.0, 0.0, 1.0, 1.0, 0.0, 0.0, 1.0, 0.0, 0.0, 1.0, 0.0, 0.0, 1.0, 0.0, 0.0, 1.0, 1.0, 0.0, 1.0, 1.0, 1.0, 1.0, 1.0, 0.0, 0.0, 0.0, 1.0, 1.0, 0.0, 0.0, 0.0, 1.0, 1.0, 1.0, 1.0, 0.0, 0.0, 0.0, 1.0, 1.0, 0.0, 0.0, 0.0, 1.0, 1.0, 0.0, 1.0, 1.0, 0.0, 1.0, 1.0, 0.0, 0.0, 1.0, 0.0, 0.0, 1.0, 1.0, 1.0, 0.0, 0.0, 0.0, 1.0, 1.0, 0.0, 0.0, 0.0, 1.0, 0.0, 1.0, 0.0, 0.0, 1.0, 0.0, 0.0, 1.0, 1.0, 0.0, 1.0, 1.0, 0.0, 1.0, 0.0, 0.0, 1.0, 0.0, 0.0, 1.0, 1.0, 0.0, 1.0, 1.0, 1.0, 1.0, 0.0, 1.0, 0.0, 0.0, 1.0, 1.0, 0.0, 0.0, 1.0, 0.0, 0.0, 1.0, 0.0, 0.0, 1.0, 0.0, 0.0, 1.0, 1.0, 0.0, 1.0, 1.0, 1.0, 1.0, 1.0, 0.0, 0.0, 0.0, 1.0, 1.0, 0.0, 0.0, 0.0, 1.0, 1.0, 1.0, 1.0, 0.0, 0.0, 0.0, 1.0, 1.0, 0.0, 0.0, 0.0, 1.0, 1.0, 0.0, 1.0, 1.0, 0.0, 1.0, 1.0, 0.0, 0.0, 1.0, 0.0, 0.0, 1.0, 1.0, 1.0, 0.0, 0.0, 0.0, 1.0, 1.0, 0.0, 0.0, 0.0, 1.0, 0.0, 1.0, 0.0, 0.0, 1.0, 0.0, 0.0, 1.0, 1.0, 0.0, 1.0, 1.0, 0.0, 1.0, 0.0, 0.0, 1.0, 0.0, 0.0, 1.0, 1.0, 0.0, 1.0, 1.0, 1.0, 1.0, 0.0, 1.0, 0.0, 0.0, 1.0, 1.0, 0.0, 0.0, 1.0, 0.0, 0.0, 1.0, 0.0, 0.0, 1.0, 0.0, 0.0, 1.0, 1.0, 0.0, 1.0, 1.0, 1.0, 1.0, 1.0, 0.0, 0.0, 0.0, 1.0, 1.0, 0.0, 0.0, 0.0, 1.0, 1.0, 1.0, 1.0, 0.0, 0.0, 0.0, 1.0, 1.0, 0.0, 0.0, 0.0, 1.0, 1.0, 0.0, 1.0, 1.0, 0.0, 1.0, 1.0, 0.0, 0.0, 1.0, 0.0, 0.0, 1.0, 1.0, 0.0, 0.0, 0.0, 1.0, 1.0, 1.0, 1.0, 0.0, 0.0, 0.0, 1.0, 1.0, 0.0, 0.0, 1.0, 0.0, 1.0, 1.0, 0.0, 1.0, 0.0, 0.0, 0.0, 1.0, 1.0, 0.0, 0.0, 0.0, 0.0, 1.0, 1.0, 1.0, 1.0, 0.0, 0.0, 1.0, 1.0, 0.0, 0.0, 0.0, 0.0, 1.0, 1.0, 1.0, 1.0, 0.0, 1.0, 1.0, 0.0, 0.0, 1.0, 0.0, 1.0, 1.0, 0.0, 1.0, 0.0, 0.0, 1.0, 0.0, 1.0, 1.0, 0.0, 1.0, 1.0, 0.0, 0.0, 1.0, 0.0, 0.0, 1.0, 0.0, 0.0, 1.0, 1.0, 1.0, 1.0, 0.0, 0.0, 0.0, 0.0, 1.0, 0.0, 1.0, 1.0, 0.0, 0.0, 0.0, 0.0, 1.0, 1.0, 1.0, 1.0, 0.0, 1.0, 1.0, 0.0, 0.0, 1.0, 0.0, 1.0, 1.0, 0.0, 1.0, 0.0, 0.0, 1.0, 1.0, 0.0, 0.0, 1.0, 0.0, 1.0, 1.0, 0.0, 1.0, 0.0, 0.0, 0.0, 1.0, 1.0, 0.0, 0.0, 0.0, 0.0, 1.0, 1.0, 1.0, 1.0, 0.0, 1.0, 1.0, 0.0, 0.0, 0.0, 1.0, 1.0, 1.0, 1.0, 0.0, 0.0, 0.0, 1.0, 1.0, 0.0, 0.0, 1.0, 0.0, 1.0, 1.0, 0.0, 1.0, 0.0, 0.0, 0.0, 1.0, 1.0, 0.0, 0.0, 0.0, 0.0, 1.0, 1.0, 1.0, 1.0, 0.0, 0.0, 1.0, 1.0, 0.0, 0.0, 0.0, 0.0, 1.0, 1.0, 1.0, 1.0, 0.0, 1.0, 1.0, 0.0, 0.0, 1.0, 0.0, 1.0, 1.0, 0.0, 1.0, 0.0, 0.0, 1.0, 0.0, 1.0, 1.0, 0.0, 1.0, 1.0, 0.0, 0.0, 1.0, 0.0, 0.0, 1.0, 1.0, 0.0, 0.0, 0.0, 1.0, 1.0, 1.0, 1.0, 0.0, 0.0, 0.0, 1.0, 1.0, 0.0, 0.0, 1.0, 0.0, 1.0, 1.0, 0.0, 1.0, 0.0, 0.0, 0.0, 1.0, 1.0, 0.0, 0.0, 0.0, 0.0, 1.0, 1.0, 1.0, 1.0, 0.0, 0.0, 1.0, 1.0, 0.0, 0.0, 0.0, 0.0, 1.0, 1.0, 1.0, 1.0, 0.0, 1.0, 1.0, 0.0, 0.0, 1.0, 0.0, 1.0, 1.0, 0.0, 1.0, 0.0, 0.0, 1.0, 0.0, 1.0, 1.0, 0.0, 1.0, 1.0, 0.0, 0.0, 1.0, 0.0, 0.0, 1.0, 1.0, 0.0, 0.0, 0.0, 1.0, 1.0, 1.0, 1.0, 0.0, 0.0, 0.0, 1.0, 1.0, 0.0, 0.0, 1.0, 0.0, 1.0, 1.0, 0.0, 1.0, 0.0, 0.0, 0.0, 1.0, 1.0, 0.0, 0.0, 0.0, 0.0, 1.0, 1.0, 1.0, 1.0, 0.0, 0.0, 1.0, 1.0, 0.0, 0.0, 0.0, 0.0, 1.0, 1.0, 1.0, 1.0, 0.0, 1.0, 1.0, 0.0, 0.0, 1.0, 0.0, 1.0, 1.0, 0.0, 1.0, 0.0, 0.0, 1.0, 0.0, 1.0, 1.0, 0.0, 1.0, 1.0, 0.0, 0.0, 1.0, 0.0, 0.0, 1.0, 1.0, 0.0, 0.0, 0.0, 1.0, 1.0, 1.0, 1.0, 0.0, 0.0, 0.0, 1.0, 1.0, 0.0, 0.0, 1.0, 0.0, 1.0, 1.0, 0.0, 1.0, 0.0, 0.0, 0.0, 1.0, 1.0, 0.0, 0.0, 0.0, 0.0, 1.0, 1.0, 1.0, 1.0, 0.0, 0.0, 1.0, 1.0, 0.0, 0.0, 0.0, 0.0, 1.0, 1.0, 1.0, 1.0, 0.0, 1.0, 1.0, 0.0, 0.0, 1.0, 0.0, 1.0, 1.0, 0.0, 1.0, 0.0, 0.0, 1.0, 0.0, 1.0, 1.0, 0.0, 1.0, 1.0, 0.0, 0.0, 1.0, 0.0, 0.0, 1.0, 1.0, 0.0, 0.0, 0.0, 1.0, 1.0, 1.0, 1.0, 0.0, 0.0, 0.0, 1.0, 1.0, 0.0, 0.0, 1.0, 0.0, 1.0, 1.0, 0.0, 1.0, 0.0, 0.0, 0.0, 1.0, 1.0, 0.0, 0.0, 0.0, 0.0, 1.0, 1.0, 1.0, 1.0, 0.0, 0.0, 1.0, 1.0, 0.0, 0.0, 0.0, 0.0, 1.0, 1.0, 1.0, 1.0, 0.0, 1.0, 1.0, 0.0, 0.0, 1.0, 0.0, 1.0, 1.0, 0.0, 1.0, 0.0, 0.0, 1.0, 0.0, 1.0, 1.0, 0.0, 1.0, 1.0, 0.0, 0.0, 1.0, 0.0, 0.0, 1.0, 1.0, 0.0, 0.0, 0.0, 1.0, 1.0, 1.0, 1.0, 0.0, 0.0, 0.0, 1.0, 1.0, 0.0, 0.0, 1.0, 0.0, 1.0, 1.0, 0.0, 1.0, 0.0, 0.0, 0.0, 1.0, 1.0, 0.0, 0.0, 0.0, 0.0, 1.0, 1.0, 1.0, 1.0, 0.0, 0.0, 1.0, 1.0, 0.0, 0.0, 0.0, 0.0, 1.0, 1.0, 1.0, 1.0, 0.0, 1.0, 1.0, 0.0, 0.0, 1.0, 0.0, 1.0, 1.0, 0.0, 1.0, 0.0, 0.0, 1.0, 0.0, 1.0, 1.0, 0.0, 1.0, 1.0, 0.0, 0.0, 1.0, 0.0, 0.0, 1.0, 0.0, 0.0, 1.0, 1.0, 1.0, 1.0, 0.0, 0.0, 0.0, 0.0, 1.0, 0.0, 1.0, 1.0, 0.0, 0.0, 0.0, 0.0, 1.0, 1.0, 1.0, 1.0, 0.0, 1.0, 1.0, 0.0, 0.0, 1.0, 0.0, 1.0, 1.0, 0.0, 1.0, 0.0, 0.0, 1.0, 1.0, 0.0, 0.0, 1.0, 0.0, 1.0, 1.0, 0.0, 1.0, 0.0, 0.0, 0.0, 1.0, 1.0, 0.0, 0.0, 0.0, 0.0, 1.0, 1.0, 1.0, 1.0, 0.0, 1.0, 0.0, 0.0, 1.0, 1.0, 1.0, 1.0, 0.0, 0.0, 0.0, 0.0, 1.0, 0.0, 1.0, 1.0, 0.0, 0.0, 0.0, 0.0, 1.0, 1.0, 1.0, 1.0, 0.0, 1.0, 1.0, 0.0, 0.0, 1.0, 0.0, 1.0, 1.0, 0.0, 1.0, 0.0, 0.0, 1.0, 1.0, 0.0, 0.0, 1.0, 0.0, 1.0, 1.0, 0.0, 1.0, 0.0, 0.0, 0.0, 1.0, 1.0, 0.0, 0.0, 0.0, 0.0, 1.0, 1.0, 1.0, 1.0, 0.0, 1.0, 0.0, 0.0, 1.0, 1.0, 1.0, 1.0, 0.0, 0.0, 0.0, 0.0, 1.0, 0.0, 1.0, 1.0, 0.0, 0.0, 0.0, 0.0, 1.0, 1.0, 1.0, 1.0, 0.0, 1.0, 1.0, 0.0, 0.0, 1.0, 0.0, 1.0, 1.0, 0.0, 1.0, 0.0, 0.0, 1.0, 1.0, 0.0, 0.0, 1.0, 0.0, 1.0, 1.0, 0.0, 1.0, 0.0, 0.0, 0.0, 1.0, 1.0, 0.0, 0.0, 0.0, 0.0, 1.0, 1.0, 1.0, 1.0, 0.0, 1.0, 0.0, 0.0, 1.0, 1.0, 1.0, 1.0, 0.0, 0.0, 0.0, 0.0, 1.0, 0.0, 1.0, 1.0, 0.0, 0.0, 0.0, 0.0, 1.0, 1.0, 1.0, 1.0, 0.0, 1.0, 1.0, 0.0, 0.0, 1.0, 0.0, 1.0, 1.0, 0.0, 1.0, 0.0, 0.0, 1.0, 1.0, 0.0, 0.0, 1.0, 0.0, 1.0, 1.0, 0.0, 1.0, 0.0, 0.0, 0.0, 1.0, 1.0, 0.0, 0.0, 0.0, 0.0, 1.0, 1.0, 1.0, 1.0, 0.0, 1.0, 0.0, 0.0, 1.0, 1.0, 1.0, 1.0, 0.0, 0.0, 0.0, 0.0, 1.0, 0.0, 1.0, 1.0, 0.0, 0.0, 0.0, 0.0, 1.0, 1.0, 1.0, 1.0, 0.0, 1.0, 1.0, 0.0, 0.0, 1.0, 0.0, 1.0, 1.0, 0.0, 1.0, 0.0, 0.0, 1.0, 1.0, 0.0, 0.0, 1.0, 0.0, 1.0, 1.0, 0.0, 1.0, 0.0, 0.0, 0.0, 1.0, 1.0, 0.0, 0.0, 0.0, 0.0, 1.0, 1.0, 1.0, 1.0, 0.0, 1.0, 0.0, 0.0, 1.0, 1.0, 1.0, 1.0, 0.0, 0.0, 0.0, 0.0, 1.0, 0.0, 1.0, 1.0, 0.0, 0.0, 0.0, 0.0, 1.0, 1.0, 1.0, 1.0, 0.0, 1.0, 1.0, 0.0, 0.0, 1.0, 0.0, 1.0, 1.0, 0.0, 1.0, 0.0, 0.0, 1.0, 1.0, 0.0, 0.0, 1.0, 0.0, 1.0, 1.0, 0.0, 1.0, 0.0, 0.0, 0.0, 1.0, 1.0, 0.0, 0.0, 0.0, 0.0, 1.0, 1.0, 1.0, 1.0, 0.0])
me_shape_9_indexedfaceset_004.materials.append(mat_plastic_chip_detailed)
me_shape_9_indexedfaceset_004.materials.append(mat_metal_pins)
me_shape_9_indexedfaceset_004.update()

# ---- objects
ob_shape_9_indexedfaceset = bpy.data.objects.new('SHAPE_9_IndexedFaceSet', me_shape_9_indexedfaceset_004)

# ---- transforms, parenting, visibility, modifiers, constraints
ob_shape_9_indexedfaceset.location = (0.0, 0.0, 0.0)
ob_shape_9_indexedfaceset.rotation_euler = (1.571, 0.0, -0.0)
ob_shape_9_indexedfaceset.scale = (2.54, 2.54, 2.54)
_m = ob_shape_9_indexedfaceset.modifiers.new('Bevel', 'BEVEL')
_m.segments = 3
_m = ob_shape_9_indexedfaceset.modifiers.new('Auto Smooth', 'NODES')
_m.node_group = ng_auto_smooth
_gi = [s.identifier for s in ng_auto_smooth.interface.items_tree if s.item_type == 'SOCKET' and s.in_out == 'INPUT']
_m[_gi[1]] = 0.5236  # Angle

# ---- collection membership
col_collection.objects.link(ob_shape_9_indexedfaceset)

# ---- scene / render settings (as saved in the file)
scene.frame_start = 1; scene.frame_end = 250; scene.frame_set(1)
scene.render.engine = 'BLENDER_EEVEE_NEXT'
scene.cycles.sampling_pattern = 'TABULATED_SOBOL'
scene.cycles.use_light_tree = False
scene.view_settings.view_transform = 'Filmic'
bpy.context.view_layer.update()

# ---- added for rendering (the .blend has no active camera and no usable light): camera, sun
cam_auto = bpy.data.cameras.new('AutoCamera')
cam_auto.lens = 50.0
cam_auto.sensor_width = 36.0
cam_auto.clip_end = 1000.0
ob_auto_camera = bpy.data.objects.new('AutoCamera', cam_auto)
scene.collection.objects.link(ob_auto_camera)
ob_auto_camera.location = (3.50793, -4.20952, 3.08135)
ob_auto_camera.rotation_euler = (1.09748, -7.21219e-08, 0.694738)
scene.camera = ob_auto_camera
light_auto_sun = bpy.data.lights.new('AutoSun', 'SUN')
light_auto_sun.energy = 3.0
light_auto_sun.angle = 0.0523599
ob_auto_sun = bpy.data.objects.new('AutoSun', light_auto_sun)
scene.collection.objects.link(ob_auto_sun)
ob_auto_sun.rotation_euler = (0.872665, 0.174533, 0.523599)
bpy.context.view_layer.update()

